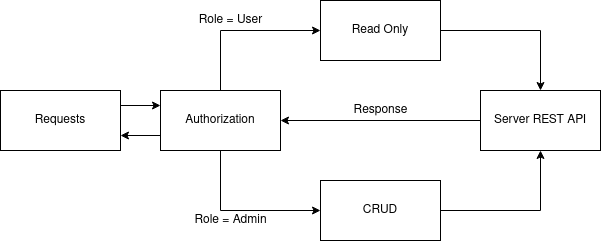

The diagram above was exported from draw.io. Its source (the exported page's mxGraphModel, read from the mxfile embedded in the PNG):
<mxGraphModel dx="560" dy="452" grid="1" gridSize="10" guides="1" tooltips="1" connect="1" arrows="1" fold="1" page="1" pageScale="1" pageWidth="850" pageHeight="1100" math="0" shadow="0">
  <root>
    <mxCell id="0" />
    <mxCell id="1" parent="0" />
    <mxCell id="tPQARDvyw15xSyg6rHk2-4" style="edgeStyle=orthogonalEdgeStyle;rounded=0;orthogonalLoop=1;jettySize=auto;html=1;exitX=1;exitY=0.25;exitDx=0;exitDy=0;entryX=0;entryY=0.25;entryDx=0;entryDy=0;" edge="1" parent="1" source="4aFw9GxgSjYSnMXbguOU-1" target="tPQARDvyw15xSyg6rHk2-1">
      <mxGeometry relative="1" as="geometry" />
    </mxCell>
    <mxCell id="4aFw9GxgSjYSnMXbguOU-1" value="Requests" style="rounded=0;whiteSpace=wrap;html=1;" parent="1" vertex="1">
      <mxGeometry x="40" y="150" width="120" height="60" as="geometry" />
    </mxCell>
    <mxCell id="tPQARDvyw15xSyg6rHk2-5" style="edgeStyle=orthogonalEdgeStyle;rounded=0;orthogonalLoop=1;jettySize=auto;html=1;exitX=0;exitY=0.75;exitDx=0;exitDy=0;entryX=1;entryY=0.75;entryDx=0;entryDy=0;" edge="1" parent="1" source="tPQARDvyw15xSyg6rHk2-1" target="4aFw9GxgSjYSnMXbguOU-1">
      <mxGeometry relative="1" as="geometry" />
    </mxCell>
    <mxCell id="tPQARDvyw15xSyg6rHk2-13" style="edgeStyle=orthogonalEdgeStyle;rounded=0;orthogonalLoop=1;jettySize=auto;html=1;exitX=0.5;exitY=1;exitDx=0;exitDy=0;entryX=0;entryY=0.5;entryDx=0;entryDy=0;" edge="1" parent="1" source="tPQARDvyw15xSyg6rHk2-1" target="tPQARDvyw15xSyg6rHk2-9">
      <mxGeometry relative="1" as="geometry" />
    </mxCell>
    <mxCell id="tPQARDvyw15xSyg6rHk2-14" style="edgeStyle=orthogonalEdgeStyle;rounded=0;orthogonalLoop=1;jettySize=auto;html=1;exitX=0.5;exitY=0;exitDx=0;exitDy=0;entryX=0;entryY=0.5;entryDx=0;entryDy=0;" edge="1" parent="1" source="tPQARDvyw15xSyg6rHk2-1" target="tPQARDvyw15xSyg6rHk2-7">
      <mxGeometry relative="1" as="geometry" />
    </mxCell>
    <mxCell id="tPQARDvyw15xSyg6rHk2-1" value="Authorization" style="rounded=0;whiteSpace=wrap;html=1;" vertex="1" parent="1">
      <mxGeometry x="200" y="150" width="120" height="60" as="geometry" />
    </mxCell>
    <mxCell id="tPQARDvyw15xSyg6rHk2-18" style="edgeStyle=orthogonalEdgeStyle;rounded=0;orthogonalLoop=1;jettySize=auto;html=1;exitX=1;exitY=0.5;exitDx=0;exitDy=0;entryX=0.5;entryY=0;entryDx=0;entryDy=0;" edge="1" parent="1" source="tPQARDvyw15xSyg6rHk2-7" target="tPQARDvyw15xSyg6rHk2-17">
      <mxGeometry relative="1" as="geometry" />
    </mxCell>
    <mxCell id="tPQARDvyw15xSyg6rHk2-7" value="Read Only" style="rounded=0;whiteSpace=wrap;html=1;" vertex="1" parent="1">
      <mxGeometry x="360" y="60" width="120" height="60" as="geometry" />
    </mxCell>
    <mxCell id="tPQARDvyw15xSyg6rHk2-19" style="edgeStyle=orthogonalEdgeStyle;rounded=0;orthogonalLoop=1;jettySize=auto;html=1;exitX=1;exitY=0.5;exitDx=0;exitDy=0;entryX=0.5;entryY=1;entryDx=0;entryDy=0;" edge="1" parent="1" source="tPQARDvyw15xSyg6rHk2-9" target="tPQARDvyw15xSyg6rHk2-17">
      <mxGeometry relative="1" as="geometry" />
    </mxCell>
    <mxCell id="tPQARDvyw15xSyg6rHk2-9" value="CRUD" style="rounded=0;whiteSpace=wrap;html=1;" vertex="1" parent="1">
      <mxGeometry x="360" y="240" width="120" height="60" as="geometry" />
    </mxCell>
    <mxCell id="tPQARDvyw15xSyg6rHk2-15" value="Role = User" style="text;html=1;align=center;verticalAlign=middle;resizable=0;points=[];autosize=1;strokeColor=none;fillColor=none;" vertex="1" parent="1">
      <mxGeometry x="230" y="70" width="80" height="20" as="geometry" />
    </mxCell>
    <mxCell id="tPQARDvyw15xSyg6rHk2-16" value="Role = Admin" style="text;html=1;align=center;verticalAlign=middle;resizable=0;points=[];autosize=1;strokeColor=none;fillColor=none;" vertex="1" parent="1">
      <mxGeometry x="225" y="270" width="90" height="20" as="geometry" />
    </mxCell>
    <mxCell id="tPQARDvyw15xSyg6rHk2-20" style="edgeStyle=orthogonalEdgeStyle;rounded=0;orthogonalLoop=1;jettySize=auto;html=1;exitX=0;exitY=0.5;exitDx=0;exitDy=0;entryX=1;entryY=0.5;entryDx=0;entryDy=0;" edge="1" parent="1" source="tPQARDvyw15xSyg6rHk2-17" target="tPQARDvyw15xSyg6rHk2-1">
      <mxGeometry relative="1" as="geometry" />
    </mxCell>
    <mxCell id="tPQARDvyw15xSyg6rHk2-17" value="Server REST API" style="rounded=0;whiteSpace=wrap;html=1;" vertex="1" parent="1">
      <mxGeometry x="520" y="150" width="120" height="60" as="geometry" />
    </mxCell>
    <mxCell id="tPQARDvyw15xSyg6rHk2-21" value="Response" style="text;html=1;align=center;verticalAlign=middle;resizable=0;points=[];autosize=1;strokeColor=none;fillColor=none;" vertex="1" parent="1">
      <mxGeometry x="385" y="160" width="70" height="20" as="geometry" />
    </mxCell>
  </root>
</mxGraphModel>